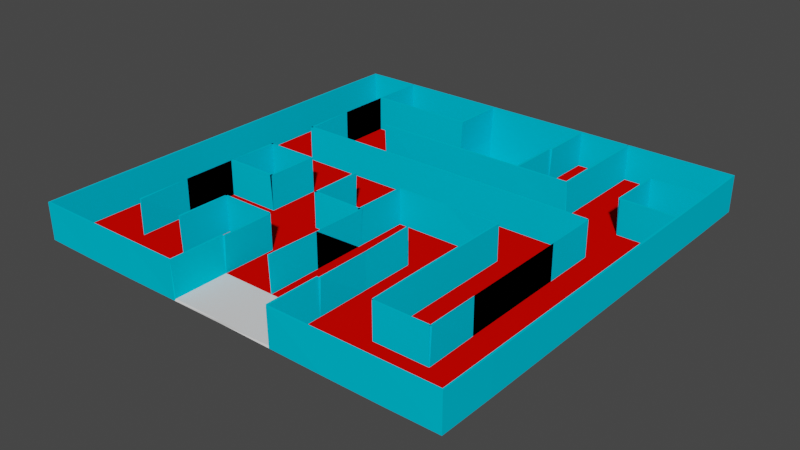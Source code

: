 # Source: labirent2.blend  (saved by Blender 2.90.8; exported with 4.5.12 LTS)
import bpy
from mathutils import Matrix  # noqa: F401  (used for matrix-valued properties, if any)

bpy.ops.wm.read_factory_settings(use_empty=True)
scene = bpy.context.scene
scene.name = 'Scene'

# ---- collections
col_collection = bpy.data.collections.new('Collection'); scene.collection.children.link(col_collection)

# ---- materials (node trees are filled in below, after node groups)
mat_bitis = bpy.data.materials.new('bitis')
mat_bitis.use_transparent_shadow = False
mat_bitis.diffuse_color = (0.8, 0.001367, 0.0, 1.0)
mat_duvarlar = bpy.data.materials.new('duvarlar')
mat_duvarlar.use_transparent_shadow = False
mat_duvarlar.diffuse_color = (0.0, 0.56, 0.8, 1.0)
mat_material = bpy.data.materials.new('Material')
mat_material.use_transparent_shadow = False

# ---- material node trees

# ---- world
world_world = bpy.data.worlds.new('World'); scene.world = world_world
world_world.use_nodes = True; world_world.node_tree.nodes.clear()
_N = world_world.node_tree.nodes; _L = world_world.node_tree.links
n0 = _N.new('ShaderNodeOutputWorld'); n0.name = 'World Output'; n0.location = (300, 300)
n1 = _N.new('ShaderNodeBackground'); n1.name = 'Background'; n1.location = (10, 300)
n1.inputs[0].default_value = (0.05088, 0.05088, 0.05088, 1.0)
_L.new(n1.outputs[0], n0.inputs[0])
n0.is_active_output = True
world_world.color = (0.05088, 0.05088, 0.05088)
world_world.use_sun_shadow = False
world_world.sun_shadow_jitter_overblur = 0.0

# ---- meshes
me_plane = bpy.data.meshes.new('Plane')
me_plane.from_pydata([(-1.0, -1.0, 0.0), (1.0, -1.0, 0.0), (-1.0, 1.0, 0.0), (1.0, 1.0, 0.0), (-1.0, 0.0, 0.0), (0.0, -1.0, 0.0), (1.0, 0.0, 0.0), (0.0, 1.0, 0.0), (0.0, 0.0, 0.0), (-1.0, -0.5, 0.0), (0.5, -1.0, 0.0), (1.0, 0.5, 0.0), (-0.5, 1.0, 0.0), (-1.0, 0.5, 0.0), (-0.5, -1.0, 0.0), (1.0, -0.5, 0.0), (0.5, 1.0, 0.0), (0.0, 0.5, 0.0), (0.0, -0.5, 0.0), (-0.5, 0.0, 0.0), (0.5, 0.0, 0.0), (0.5, -0.5, 0.0), (-0.5, -0.5, 0.0), (-0.5, 0.5, 0.0), (0.5, 0.5, 0.0), (-1.0, -0.75, 0.0), (0.75, -1.0, 0.0), (1.0, 0.75, 0.0), (-0.75, 1.0, 0.0), (-1.0, 0.25, 0.0), (-0.25, -1.0, 0.0), (1.0, -0.25, 0.0), (0.25, 1.0, 0.0), (0.0, 0.75, 0.0), (0.0, -0.25, 0.0), (-0.75, 0.0, 0.0), (0.25, 0.0, 0.0), (-1.0, -0.25, 0.0), (0.25, -1.0, 0.0), (1.0, 0.25, 0.0), (-0.25, 1.0, 0.0), (-1.0, 0.75, 0.0), (-0.75, -1.0, 0.0), (1.0, -0.75, 0.0), (0.75, 1.0, 0.0), (0.0, 0.25, 0.0), (0.0, -0.75, 0.0), (-0.25, 0.0, 0.0), (0.75, 0.0, 0.0), (0.5, -0.25, 0.0), (0.5, -0.75, 0.0), (0.25, -0.5, 0.0), (0.75, -0.5, 0.0), (-0.5, -0.25, 0.0), (-0.5, -0.75, 0.0), (-0.75, -0.5, 0.0), (-0.25, -0.5, 0.0), (-0.5, 0.75, 0.0), (-0.5, 0.25, 0.0), (-0.75, 0.5, 0.0), (-0.25, 0.5, 0.0), (0.5, 0.75, 0.0), (0.5, 0.25, 0.0), (0.25, 0.5, 0.0), (0.75, 0.5, 0.0), (0.75, 0.25, 0.0), (0.25, 0.25, 0.0), (0.25, 0.75, 0.0), (-0.25, 0.25, 0.0), (-0.75, 0.25, 0.0), (-0.75, 0.75, 0.0), (-0.25, -0.75, 0.0), (-0.75, -0.75, 0.0), (-0.75, -0.25, 0.0), (0.75, -0.75, 0.0), (0.25, -0.75, 0.0), (0.25, -0.25, 0.0), (0.75, -0.25, 0.0), (-0.25, -0.25, 0.0), (-0.25, 0.75, 0.0), (0.75, 0.75, 0.0), (0.25, 1.0, 0.1667), (-0.25, 1.0, 0.1667), (0.25, 0.75, 0.1667), (-0.25, 0.75, 0.1667), (-0.25, -1.0, 0.1667), (0.25, -1.0, 0.1667), (-0.25, -0.75, 0.1667), (0.25, -0.75, 0.1667), (-1.0, -1.0, 0.1667), (1.0, -1.0, 0.1667), (-1.0, 1.0, 0.1667), (1.0, 1.0, 0.1667), (-1.0, 0.0, 0.1667), (1.0, 0.0, 0.1667), (-1.0, -0.5, 0.1667), (0.5, -1.0, 0.1667), (1.0, 0.5, 0.1667), (-1.0, 0.5, 0.1667), (-0.5, -1.0, 0.1667), (1.0, -0.5, 0.1667), (-1.0, -0.75, 0.1667), (0.75, -1.0, 0.1667), (1.0, 0.75, 0.1667), (-1.0, 0.25, 0.1667), (-0.25, -1.0, 0.1667), (1.0, -0.25, 0.1667), (-1.0, -0.25, 0.1667), (0.25, -1.0, 0.1667), (1.0, 0.25, 0.1667), (-1.0, 0.75, 0.1667), (-0.75, -1.0, 0.1667), (1.0, -0.75, 0.1667), (0.25, 0.5, 0.1667), (0.25, 0.75, 0.1667), (0.0, 1.0, 0.1667), (0.25, 1.0, 0.1667), (-0.25, 1.0, 0.1667), (0.0, 0.5, 0.1667), (0.25, 0.5, 0.1667), (0.0, 0.5, 0.1667), (-0.25, 0.5, 0.1667), (0.0, -0.5, 0.1667), (-0.5, -0.5, 0.1667), (-0.75, 1.0, 0.1667), (0.0, -0.25, 0.1667), (-0.75, 0.0, 0.1667), (0.0, -0.75, 0.1667), (-0.5, -0.25, 0.1667), (-0.5, -0.75, 0.1667), (-0.75, -0.5, 0.1667), (-0.25, -0.5, 0.1667), (-0.75, 0.5, 0.1667), (-0.75, 0.25, 0.1667), (-0.75, 0.75, 0.1667), (-0.25, -0.75, 0.1667), (-0.75, -0.75, 0.1667), (-0.75, -0.25, 0.1667), (-0.25, -0.25, 0.1667), (0.0, 0.0, 0.1667), (1.0, 0.5, 0.1667), (0.5, 0.0, 0.1667), (0.5, -0.5, 0.1667), (-0.5, 0.5, 0.1667), (0.5, 0.5, 0.1667), (0.0, -0.25, 0.1667), (0.25, 0.0, 0.1667), (0.0, 0.25, 0.1667), (0.75, 0.0, 0.1667), (0.5, -0.25, 0.1667), (0.5, -0.75, 0.1667), (0.25, -0.5, 0.1667), (0.75, -0.5, 0.1667), (-0.5, 0.75, 0.1667), (-0.5, 0.25, 0.1667), (-0.25, 0.5, 0.1667), (0.5, 0.25, 0.1667), (0.25, 0.5, 0.1667), (0.75, 0.5, 0.1667), (0.75, 0.25, 0.1667), (0.25, 0.25, 0.1667), (-0.25, 0.25, 0.1667), (-0.75, 0.25, 0.1667), (-0.75, 0.75, 0.1667), (0.75, -0.75, 0.1667), (0.25, -0.75, 0.1667), (0.25, -0.25, 0.1667), (0.75, -0.25, 0.1667), (-0.25, 0.75, 0.1667), (-0.5, 0.0, 0.1667), (-0.75, 0.0, 0.1667), (-0.25, 0.0, 0.1667), (-0.5, -0.25, 0.1667), (-0.25, -0.25, 0.1667), (0.5, 1.0, 0.1667), (0.5, 0.5, 0.1667), (1.0, 0.75, 0.1667), (0.5, 0.75, 0.1667), (0.75, 0.5, 0.1667), (0.75, 0.75, 0.1667), (0.25, 1.0, -0.1667), (0.0, 1.0, -0.1667), (0.0, 0.75, -0.1667), (-0.25, 1.0, -0.1667), (0.25, 0.75, -0.1667), (-0.25, 0.75, -0.1667)], [], [(80, 27, 3, 44), (33, 67, 184, 182), (78, 34, 8, 47), (77, 31, 6, 48), (76, 49, 20, 36), (75, 50, 21, 51), (74, 43, 15, 52), (73, 53, 19, 35), (72, 54, 22, 55), (71, 46, 18, 56), (70, 57, 12, 28), (69, 58, 23, 59), (68, 45, 17, 60), (67, 61, 16, 32), (66, 62, 24, 63), (65, 39, 11, 64), (62, 65, 64, 24), (20, 48, 65, 62), (48, 6, 39, 65), (45, 66, 63, 17), (8, 36, 66, 45), (36, 20, 62, 66), (40, 79, 185, 183), (17, 63, 67, 33), (63, 24, 61, 67), (58, 68, 60, 23), (19, 47, 68, 58), (47, 8, 45, 68), (29, 69, 59, 13), (4, 35, 69, 29), (35, 19, 58, 69), (41, 70, 28, 2), (13, 59, 70, 41), (59, 23, 57, 70), (54, 71, 56, 22), (14, 30, 71, 54), (30, 5, 46, 71), (25, 72, 55, 9), (0, 42, 72, 25), (42, 14, 54, 72), (37, 73, 35, 4), (9, 55, 73, 37), (55, 22, 53, 73), (50, 74, 52, 21), (10, 26, 74, 50), (26, 1, 43, 74), (46, 75, 51, 18), (5, 38, 75, 46), (38, 10, 50, 75), (34, 76, 36, 8), (18, 51, 76, 34), (51, 21, 49, 76), (49, 77, 48, 20), (21, 52, 77, 49), (52, 15, 31, 77), (53, 78, 47, 19), (22, 56, 78, 53), (56, 18, 34, 78), (57, 79, 40, 12), (23, 60, 79, 57), (60, 17, 33, 79), (61, 80, 44, 16), (24, 64, 80, 61), (64, 11, 27, 80), (40, 79, 84, 82), (32, 67, 83, 81), (38, 75, 88, 86), (30, 71, 87, 85), (4, 29, 104, 93), (26, 10, 96, 102), (41, 2, 91, 110), (9, 37, 107, 95), (27, 11, 97, 103), (42, 0, 89, 111), (10, 38, 108, 96), (6, 31, 106, 94), (43, 1, 90, 112), (11, 39, 109, 97), (29, 13, 98, 104), (0, 25, 101, 89), (37, 4, 93, 107), (30, 14, 99, 105), (1, 26, 102, 90), (13, 41, 110, 98), (31, 15, 100, 106), (3, 27, 103, 92), (39, 6, 94, 109), (14, 42, 111, 99), (25, 9, 95, 101), (15, 43, 112, 100), (63, 67, 114, 113), (40, 7, 115, 117), (7, 32, 116, 115), (63, 17, 118, 119), (17, 60, 121, 120), (73, 53, 128, 137), (55, 72, 136, 130), (34, 18, 122, 125), (59, 70, 134, 132), (46, 18, 122, 127), (54, 22, 123, 129), (59, 69, 133, 132), (56, 71, 135, 131), (35, 73, 137, 126), (56, 22, 123, 131), (78, 34, 125, 138), (55, 73, 137, 130), (28, 70, 134, 124), (24, 63, 157, 144), (45, 66, 160, 147), (57, 79, 168, 153), (21, 49, 149, 142), (52, 74, 164, 152), (11, 64, 158, 140), (58, 68, 161, 154), (60, 23, 143, 155), (66, 62, 156, 160), (68, 45, 147, 161), (51, 76, 166, 151), (20, 36, 146, 141), (70, 57, 153, 163), (50, 74, 164, 150), (48, 65, 159, 148), (62, 65, 159, 156), (51, 75, 165, 151), (34, 8, 139, 145), (49, 20, 141, 149), (48, 77, 167, 148), (69, 58, 154, 162), (50, 21, 142, 150), (52, 77, 167, 152), (8, 36, 146, 139), (47, 78, 173, 171), (19, 35, 170, 169), (53, 19, 169, 172), (80, 27, 176, 179), (64, 80, 179, 178), (61, 16, 174, 177), (24, 61, 177, 175), (16, 44, 3, 92, 174), (16, 174, 116, 32), (12, 40, 117, 124, 28), (28, 124, 91, 2), (185, 182, 181, 183), (182, 184, 180, 181), (7, 40, 183, 181), (67, 32, 180, 184), (79, 33, 182, 185), (32, 7, 181, 180)])
me_plane.polygons.foreach_set('material_index', [0, 1, 0, 0, 0, 0, 0, 0, 0, 0, 0, 0, 0, 0, 0, 0, 0, 0, 0, 0, 0, 0, 1, 0, 0, 0, 0, 0, 0, 0, 0, 0, 0, 0, 0, 0, 2, 0, 0, 0, 0, 0, 0, 0, 0, 0, 0, 2, 0, 0, 0, 0, 0, 0, 0, 0, 0, 0, 0, 0, 0, 0, 0, 0, 1, 1, 1, 1, 1, 1, 1, 1, 1, 1, 1, 1, 1, 1, 1, 1, 1, 1, 1, 1, 1, 1, 1, 1, 1, 1, 1, 1, 1, 1, 1, 1, 1, 1, 1, 1, 1, 1, 1, 1, 1, 1, 1, 1, 1, 1, 1, 1, 1, 1, 1, 1, 1, 1, 1, 1, 1, 1, 1, 1, 1, 1, 1, 1, 1, 1, 1, 1, 1, 1, 1, 1, 1, 1, 1, 1, 1, 1, 1, 2, 2, 1, 1, 1, 1])
_uv = me_plane.uv_layers.new(name='UVMap')
_uv.uv.foreach_set('vector', [0.875, 0.875, 1.0, 0.875, 1.0, 1.0, 0.875, 1.0, 0.5, 0.875, 0.625, 0.875, 0.625, 0.875, 0.5, 0.875, 0.375, 0.375, 0.5, 0.375, 0.5, 0.5, 0.375, 0.5, 0.875, 0.375, 1.0, 0.375, 1.0, 0.5, 0.875, 0.5, 0.625, 0.375, 0.75, 0.375, 0.75, 0.5, 0.625, 0.5, 0.625, 0.125, 0.75, 0.125, 0.75, 0.25, 0.625, 0.25, 0.875, 0.125, 1.0, 0.125, 1.0, 0.25, 0.875, 0.25, 0.125, 0.375, 0.25, 0.375, 0.25, 0.5, 0.125, 0.5, 0.125, 0.125, 0.25, 0.125, 0.25, 0.25, 0.125, 0.25, 0.375, 0.125, 0.5, 0.125, 0.5, 0.25, 0.375, 0.25, 0.125, 0.875, 0.25, 0.875, 0.25, 1.0, 0.125, 1.0, 0.125, 0.625, 0.25, 0.625, 0.25, 0.75, 0.125, 0.75, 0.375, 0.625, 0.5, 0.625, 0.5, 0.75, 0.375, 0.75, 0.625, 0.875, 0.75, 0.875, 0.75, 1.0, 0.625, 1.0, 0.625, 0.625, 0.75, 0.625, 0.75, 0.75, 0.625, 0.75, 0.875, 0.625, 1.0, 0.625, 1.0, 0.75, 0.875, 0.75, 0.75, 0.625, 0.875, 0.625, 0.875, 0.75, 0.75, 0.75, 0.75, 0.5, 0.875, 0.5, 0.875, 0.625, 0.75, 0.625, 0.875, 0.5, 1.0, 0.5, 1.0, 0.625, 0.875, 0.625, 0.5, 0.625, 0.625, 0.625, 0.625, 0.75, 0.5, 0.75, 0.5, 0.5, 0.625, 0.5, 0.625, 0.625, 0.5, 0.625, 0.625, 0.5, 0.75, 0.5, 0.75, 0.625, 0.625, 0.625, 0.375, 1.0, 0.375, 0.875, 0.375, 0.875, 0.375, 1.0, 0.5, 0.75, 0.625, 0.75, 0.625, 0.875, 0.5, 0.875, 0.625, 0.75, 0.75, 0.75, 0.75, 0.875, 0.625, 0.875, 0.25, 0.625, 0.375, 0.625, 0.375, 0.75, 0.25, 0.75, 0.25, 0.5, 0.375, 0.5, 0.375, 0.625, 0.25, 0.625, 0.375, 0.5, 0.5, 0.5, 0.5, 0.625, 0.375, 0.625, 0.0, 0.625, 0.125, 0.625, 0.125, 0.75, 0.0, 0.75, 0.0, 0.5, 0.125, 0.5, 0.125, 0.625, 0.0, 0.625, 0.125, 0.5, 0.25, 0.5, 0.25, 0.625, 0.125, 0.625, 0.0, 0.875, 0.125, 0.875, 0.125, 1.0, 0.0, 1.0, 0.0, 0.75, 0.125, 0.75, 0.125, 0.875, 0.0, 0.875, 0.125, 0.75, 0.25, 0.75, 0.25, 0.875, 0.125, 0.875, 0.25, 0.125, 0.375, 0.125, 0.375, 0.25, 0.25, 0.25, 0.25, 0.0, 0.375, 0.0, 0.375, 0.125, 0.25, 0.125, 0.375, 0.0, 0.5, 0.0, 0.5, 0.125, 0.375, 0.125, 0.0, 0.125, 0.125, 0.125, 0.125, 0.25, 0.0, 0.25, 0.0, 0.0, 0.125, 0.0, 0.125, 0.125, 0.0, 0.125, 0.125, 0.0, 0.25, 0.0, 0.25, 0.125, 0.125, 0.125, 0.0, 0.375, 0.125, 0.375, 0.125, 0.5, 0.0, 0.5, 0.0, 0.25, 0.125, 0.25, 0.125, 0.375, 0.0, 0.375, 0.125, 0.25, 0.25, 0.25, 0.25, 0.375, 0.125, 0.375, 0.75, 0.125, 0.875, 0.125, 0.875, 0.25, 0.75, 0.25, 0.75, 0.0, 0.875, 0.0, 0.875, 0.125, 0.75, 0.125, 0.875, 0.0, 1.0, 0.0, 1.0, 0.125, 0.875, 0.125, 0.5, 0.125, 0.625, 0.125, 0.625, 0.25, 0.5, 0.25, 0.5, 0.0, 0.625, 0.0, 0.625, 0.125, 0.5, 0.125, 0.625, 0.0, 0.75, 0.0, 0.75, 0.125, 0.625, 0.125, 0.5, 0.375, 0.625, 0.375, 0.625, 0.5, 0.5, 0.5, 0.5, 0.25, 0.625, 0.25, 0.625, 0.375, 0.5, 0.375, 0.625, 0.25, 0.75, 0.25, 0.75, 0.375, 0.625, 0.375, 0.75, 0.375, 0.875, 0.375, 0.875, 0.5, 0.75, 0.5, 0.75, 0.25, 0.875, 0.25, 0.875, 0.375, 0.75, 0.375, 0.875, 0.25, 1.0, 0.25, 1.0, 0.375, 0.875, 0.375, 0.25, 0.375, 0.375, 0.375, 0.375, 0.5, 0.25, 0.5, 0.25, 0.25, 0.375, 0.25, 0.375, 0.375, 0.25, 0.375, 0.375, 0.25, 0.5, 0.25, 0.5, 0.375, 0.375, 0.375, 0.25, 0.875, 0.375, 0.875, 0.375, 1.0, 0.25, 1.0, 0.25, 0.75, 0.375, 0.75, 0.375, 0.875, 0.25, 0.875, 0.375, 0.75, 0.5, 0.75, 0.5, 0.875, 0.375, 0.875, 0.75, 0.875, 0.875, 0.875, 0.875, 1.0, 0.75, 1.0, 0.75, 0.75, 0.875, 0.75, 0.875, 0.875, 0.75, 0.875, 0.875, 0.75, 1.0, 0.75, 1.0, 0.875, 0.875, 0.875, 0.375, 1.0, 0.375, 0.875, 0.375, 0.875, 0.375, 1.0, 0.625, 1.0, 0.625, 0.875, 0.625, 0.875, 0.625, 1.0, 0.625, 0.0, 0.625, 0.125, 0.625, 0.125, 0.625, 0.0, 0.375, 0.0, 0.375, 0.125, 0.375, 0.125, 0.375, 0.0, 0.0, 0.5, 0.0, 0.625, 0.0, 0.625, 0.0, 0.5, 0.875, 0.0, 0.75, 0.0, 0.75, 0.0, 0.875, 0.0, 0.0, 0.875, 0.0, 1.0, 0.0, 1.0, 0.0, 0.875, 0.0, 0.25, 0.0, 0.375, 0.0, 0.375, 0.0, 0.25, 1.0, 0.875, 1.0, 0.75, 1.0, 0.75, 1.0, 0.875, 0.125, 0.0, 0.0, 0.0, 0.0, 0.0, 0.125, 0.0, 0.75, 0.0, 0.625, 0.0, 0.625, 0.0, 0.75, 0.0, 1.0, 0.5, 1.0, 0.375, 1.0, 0.375, 1.0, 0.5, 1.0, 0.125, 1.0, 0.0, 1.0, 0.0, 1.0, 0.125, 1.0, 0.75, 1.0, 0.625, 1.0, 0.625, 1.0, 0.75, 0.0, 0.625, 0.0, 0.75, 0.0, 0.75, 0.0, 0.625, 0.0, 0.0, 0.0, 0.125, 0.0, 0.125, 0.0, 0.0, 0.0, 0.375, 0.0, 0.5, 0.0, 0.5, 0.0, 0.375, 0.375, 0.0, 0.25, 0.0, 0.25, 0.0, 0.375, 0.0, 1.0, 0.0, 0.875, 0.0, 0.875, 0.0, 1.0, 0.0, 0.0, 0.75, 0.0, 0.875, 0.0, 0.875, 0.0, 0.75, 1.0, 0.375, 1.0, 0.25, 1.0, 0.25, 1.0, 0.375, 1.0, 1.0, 1.0, 0.875, 1.0, 0.875, 1.0, 1.0, 1.0, 0.625, 1.0, 0.5, 1.0, 0.5, 1.0, 0.625, 0.25, 0.0, 0.125, 0.0, 0.125, 0.0, 0.25, 0.0, 0.0, 0.125, 0.0, 0.25, 0.0, 0.25, 0.0, 0.125, 1.0, 0.25, 1.0, 0.125, 1.0, 0.125, 1.0, 0.25, 0.625, 0.75, 0.625, 0.875, 0.625, 0.875, 0.625, 0.75, 0.375, 1.0, 0.5, 1.0, 0.5, 1.0, 0.375, 1.0, 0.5, 1.0, 0.625, 1.0, 0.625, 1.0, 0.5, 1.0, 0.625, 0.75, 0.5, 0.75, 0.5, 0.75, 0.625, 0.75, 0.5, 0.75, 0.375, 0.75, 0.375, 0.75, 0.5, 0.75, 0.125, 0.375, 0.25, 0.375, 0.25, 0.375, 0.125, 0.375, 0.125, 0.25, 0.125, 0.125, 0.125, 0.125, 0.125, 0.25, 0.5, 0.375, 0.5, 0.25, 0.5, 0.25, 0.5, 0.375, 0.125, 0.75, 0.125, 0.875, 0.125, 0.875, 0.125, 0.75, 0.5, 0.125, 0.5, 0.25, 0.5, 0.25, 0.5, 0.125, 0.25, 0.125, 0.25, 0.25, 0.25, 0.25, 0.25, 0.125, 0.125, 0.75, 0.125, 0.625, 0.125, 0.625, 0.125, 0.75, 0.375, 0.25, 0.375, 0.125, 0.375, 0.125, 0.375, 0.25, 0.125, 0.5, 0.125, 0.375, 0.125, 0.375, 0.125, 0.5, 0.375, 0.25, 0.25, 0.25, 0.25, 0.25, 0.375, 0.25, 0.375, 0.375, 0.5, 0.375, 0.5, 0.375, 0.375, 0.375, 0.125, 0.25, 0.125, 0.375, 0.125, 0.375, 0.125, 0.25, 0.125, 1.0, 0.125, 0.875, 0.125, 0.875, 0.125, 1.0, 0.75, 0.75, 0.625, 0.75, 0.625, 0.75, 0.75, 0.75, 0.5, 0.625, 0.625, 0.625, 0.625, 0.625, 0.5, 0.625, 0.25, 0.875, 0.375, 0.875, 0.375, 0.875, 0.25, 0.875, 0.75, 0.25, 0.75, 0.375, 0.75, 0.375, 0.75, 0.25, 0.875, 0.25, 0.875, 0.125, 0.875, 0.125, 0.875, 0.25, 1.0, 0.75, 0.875, 0.75, 0.875, 0.75, 1.0, 0.75, 0.25, 0.625, 0.375, 0.625, 0.375, 0.625, 0.25, 0.625, 0.375, 0.75, 0.25, 0.75, 0.25, 0.75, 0.375, 0.75, 0.625, 0.625, 0.75, 0.625, 0.75, 0.625, 0.625, 0.625, 0.375, 0.625, 0.5, 0.625, 0.5, 0.625, 0.375, 0.625, 0.625, 0.25, 0.625, 0.375, 0.625, 0.375, 0.625, 0.25, 0.75, 0.5, 0.625, 0.5, 0.625, 0.5, 0.75, 0.5, 0.125, 0.875, 0.25, 0.875, 0.25, 0.875, 0.125, 0.875, 0.75, 0.125, 0.875, 0.125, 0.875, 0.125, 0.75, 0.125, 0.875, 0.5, 0.875, 0.625, 0.875, 0.625, 0.875, 0.5, 0.75, 0.625, 0.875, 0.625, 0.875, 0.625, 0.75, 0.625, 0.625, 0.25, 0.625, 0.125, 0.625, 0.125, 0.625, 0.25, 0.5, 0.375, 0.5, 0.5, 0.5, 0.5, 0.5, 0.375, 0.75, 0.375, 0.75, 0.5, 0.75, 0.5, 0.75, 0.375, 0.875, 0.5, 0.875, 0.375, 0.875, 0.375, 0.875, 0.5, 0.125, 0.625, 0.25, 0.625, 0.25, 0.625, 0.125, 0.625, 0.75, 0.125, 0.75, 0.25, 0.75, 0.25, 0.75, 0.125, 0.875, 0.25, 0.875, 0.375, 0.875, 0.375, 0.875, 0.25, 0.5, 0.5, 0.625, 0.5, 0.625, 0.5, 0.5, 0.5, 0.375, 0.5, 0.375, 0.375, 0.375, 0.375, 0.375, 0.5, 0.25, 0.5, 0.125, 0.5, 0.125, 0.5, 0.25, 0.5, 0.25, 0.375, 0.25, 0.5, 0.25, 0.5, 0.25, 0.375, 0.875, 0.875, 1.0, 0.875, 1.0, 0.875, 0.875, 0.875, 0.875, 0.75, 0.875, 0.875, 0.875, 0.875, 0.875, 0.75, 0.75, 0.875, 0.75, 1.0, 0.75, 1.0, 0.75, 0.875, 0.75, 0.75, 0.75, 0.875, 0.75, 0.875, 0.75, 0.75, 0.75, 1.0, 0.875, 1.0, 1.0, 1.0, 1.0, 1.0, 0.75, 1.0, 0.0, 0.0, 0.0, 0.0, 0.0, 0.0, 0.0, 0.0, 0.25, 1.0, 0.375, 1.0, 0.375, 1.0, 0.125, 1.0, 0.125, 1.0, 0.0, 0.0, 0.0, 0.0, 0.0, 0.0, 0.0, 0.0, 0.375, 0.875, 0.5, 0.875, 0.5, 1.0, 0.375, 1.0, 0.5, 0.875, 0.625, 0.875, 0.625, 1.0, 0.5, 1.0, 0.5, 1.0, 0.375, 1.0, 0.375, 1.0, 0.5, 1.0, 0.625, 0.875, 0.625, 1.0, 0.625, 1.0, 0.625, 0.875, 0.375, 0.875, 0.5, 0.875, 0.5, 0.875, 0.375, 0.875, 0.625, 1.0, 0.5, 1.0, 0.5, 1.0, 0.625, 1.0])
me_plane.materials.append(mat_bitis)
me_plane.materials.append(mat_duvarlar)
me_plane.materials.append(mat_material)
me_plane.use_remesh_fix_poles = True
me_plane.use_remesh_preserve_attributes = False
me_plane.use_mirror_vertex_groups = False
me_plane.update()

# ---- objects
ob_plane = bpy.data.objects.new('Plane', me_plane)

# ---- transforms, parenting, visibility, modifiers, constraints
ob_plane.location = (0.0, 0.0, 0.0)
ob_plane.scale = (3.0, 3.0, 3.0)
ob_plane.lineart.crease_threshold = 0.0
_m = ob_plane.modifiers.new('Solidify', 'SOLIDIFY')

# ---- collection membership
col_collection.objects.link(ob_plane)

# ---- scene / render settings (as saved in the file)
scene.frame_start = 1; scene.frame_end = 250; scene.frame_set(1)
scene.render.engine = 'BLENDER_EEVEE_NEXT'
scene.cycles.use_denoising = False
scene.cycles.samples = 128
scene.cycles.sampling_pattern = 'TABULATED_SOBOL'
scene.cycles.use_adaptive_sampling = False
scene.cycles.use_light_tree = False
scene.view_settings.view_transform = 'Filmic'
bpy.context.view_layer.update()

# ---- added for rendering (the .blend has no active camera and no usable light): camera, sun
cam_auto = bpy.data.cameras.new('AutoCamera')
cam_auto.lens = 50.0
cam_auto.sensor_width = 36.0
cam_auto.clip_end = 1000.0
ob_auto_camera = bpy.data.objects.new('AutoCamera', cam_auto)
scene.collection.objects.link(ob_auto_camera)
ob_auto_camera.location = (7.98539, -9.58247, 6.37771)
ob_auto_camera.rotation_euler = (1.09748, -7.21219e-08, 0.694738)
scene.camera = ob_auto_camera
light_auto_sun = bpy.data.lights.new('AutoSun', 'SUN')
light_auto_sun.energy = 3.0
light_auto_sun.angle = 0.0523599
ob_auto_sun = bpy.data.objects.new('AutoSun', light_auto_sun)
scene.collection.objects.link(ob_auto_sun)
ob_auto_sun.rotation_euler = (0.872665, 0.174533, 0.523599)
bpy.context.view_layer.update()
